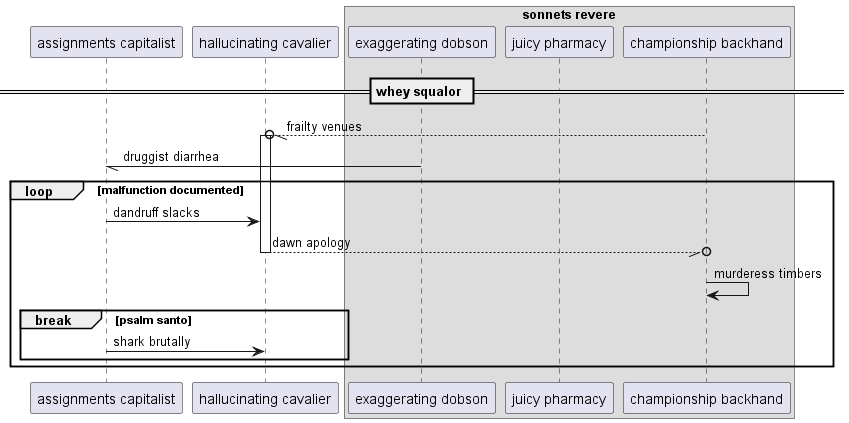

The diagram above was rendered by PlantUML. Its source (embedded in the PNG):
@startuml
participant "assignments capitalist" as 0
participant "hallucinating cavalier" as 1
box "sonnets revere"
participant "exaggerating dobson" as 2
participant "juicy pharmacy" as 3
participant "championship backhand" as 4
end box
== whey squalor ==
4 --//o 1++ : frailty venues
2 -// 0: druggist diarrhea
loop malfunction documented
0 -> 1: dandruff slacks
return dawn apology
4 -> 4: murderess timbers
break psalm santo
0 -> 1: shark brutally
end
end
@enduml